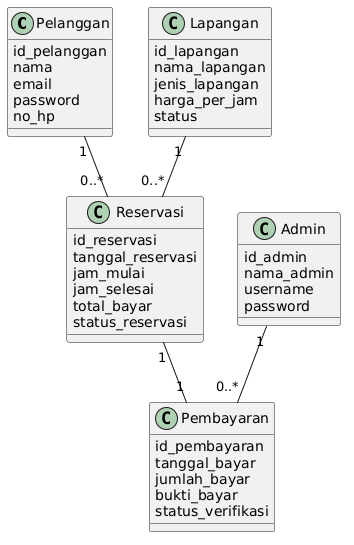

The diagram above was rendered by PlantUML. Its source (embedded in the PNG):
@startuml
class Pelanggan {
  id_pelanggan
  nama
  email
  password
  no_hp
}

class Admin {
  id_admin
  nama_admin
  username
  password
}

class Lapangan {
  id_lapangan
  nama_lapangan
  jenis_lapangan
  harga_per_jam
  status
}

class Reservasi {
  id_reservasi
  tanggal_reservasi
  jam_mulai
  jam_selesai
  total_bayar
  status_reservasi
}

class Pembayaran {
  id_pembayaran
  tanggal_bayar
  jumlah_bayar
  bukti_bayar
  status_verifikasi
}

Pelanggan "1" -- "0..*" Reservasi
Lapangan "1" -- "0..*" Reservasi
Reservasi "1" -- "1" Pembayaran
Admin "1" -- "0..*" Pembayaran
@enduml